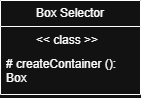

The diagram above was exported from draw.io. Its source (the exported page's mxGraphModel, read from the mxfile embedded in the PNG):
<mxGraphModel dx="469" dy="568" grid="1" gridSize="10" guides="1" tooltips="1" connect="1" arrows="1" fold="1" page="1" pageScale="1" pageWidth="2339" pageHeight="3300" math="0" shadow="0">
  <root>
    <mxCell id="0" />
    <mxCell id="1" parent="0" />
    <mxCell id="qXDBo27pUBshHpOFVDSf-1" parent="1" style="swimlane;fontStyle=0;childLayout=stackLayout;horizontal=1;startSize=26;fillColor=none;horizontalStack=0;resizeParent=1;resizeParentMax=0;resizeLast=0;collapsible=1;marginBottom=0;whiteSpace=wrap;html=1;" value="Box Selector" vertex="1">
      <mxGeometry height="94" width="140" x="610" y="680" as="geometry" />
    </mxCell>
    <mxCell id="qXDBo27pUBshHpOFVDSf-2" parent="qXDBo27pUBshHpOFVDSf-1" style="text;strokeColor=none;fillColor=none;align=left;verticalAlign=top;spacingLeft=4;spacingRight=4;overflow=hidden;rotatable=0;points=[[0,0.5],[1,0.5]];portConstraint=eastwest;whiteSpace=wrap;html=1;" value="&lt;span style=&quot;white-space: pre;&quot;&gt;&#09;&lt;/span&gt;&amp;nbsp;&amp;lt;&amp;lt; class &amp;gt;&amp;gt;" vertex="1">
      <mxGeometry height="24" width="140" y="26" as="geometry" />
    </mxCell>
    <mxCell id="qXDBo27pUBshHpOFVDSf-3" parent="qXDBo27pUBshHpOFVDSf-1" style="text;strokeColor=none;fillColor=none;align=left;verticalAlign=top;spacingLeft=4;spacingRight=4;overflow=hidden;rotatable=0;points=[[0,0.5],[1,0.5]];portConstraint=eastwest;whiteSpace=wrap;html=1;" value="# createContainer (): Box" vertex="1">
      <mxGeometry height="44" width="140" y="50" as="geometry" />
    </mxCell>
  </root>
</mxGraphModel>